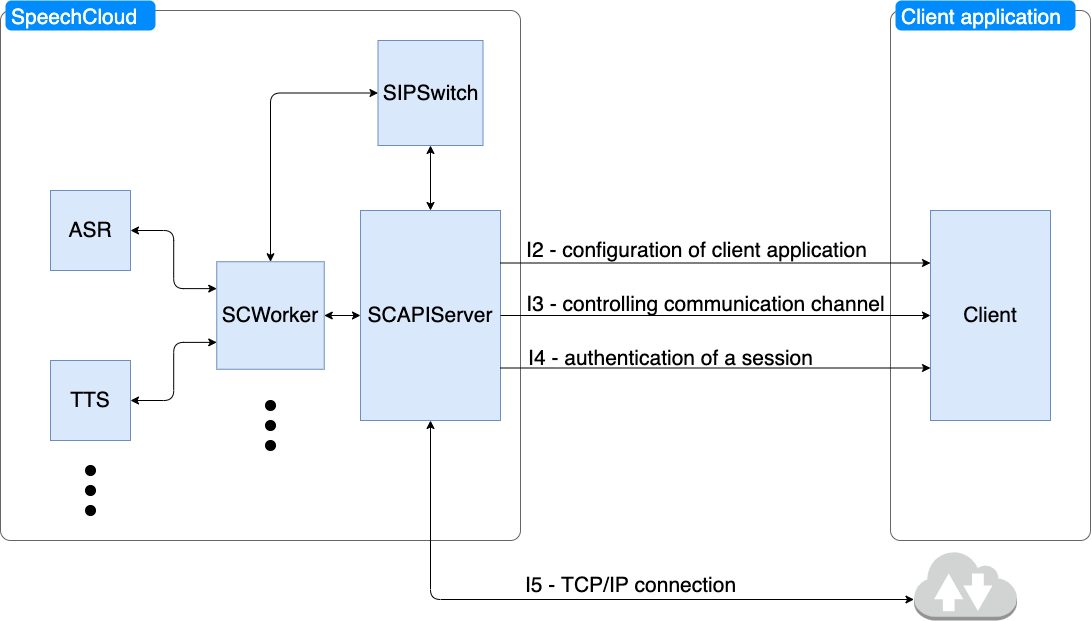

The diagram above was exported from draw.io. Its source (the exported page's mxGraphModel, read from the mxfile embedded in the PNG):
<mxGraphModel dx="1941" dy="860" grid="1" gridSize="10" guides="1" tooltips="1" connect="1" arrows="1" fold="1" page="1" pageScale="1" pageWidth="1169" pageHeight="827" math="0" shadow="0">
  <root>
    <mxCell id="0" />
    <mxCell id="1" parent="0" />
    <mxCell id="FfLaRWVaO9meYGGHp2Hy-2" value="" style="shape=mxgraph.mockup.containers.marginRect;rectMarginTop=10;strokeColor=#666666;strokeWidth=1;dashed=0;rounded=1;arcSize=5;recursiveResize=0;fontSize=21;" vertex="1" parent="1">
      <mxGeometry x="-40" y="120" width="520" height="540" as="geometry" />
    </mxCell>
    <mxCell id="FfLaRWVaO9meYGGHp2Hy-3" value="SpeechCloud" style="shape=rect;strokeColor=none;fillColor=#008cff;strokeWidth=1;dashed=0;rounded=1;arcSize=20;fontColor=#ffffff;fontSize=21;spacing=2;spacingTop=-2;align=left;autosize=1;spacingLeft=4;resizeWidth=0;resizeHeight=0;perimeter=none;" vertex="1" parent="FfLaRWVaO9meYGGHp2Hy-2">
      <mxGeometry x="5" width="150" height="30" as="geometry" />
    </mxCell>
    <mxCell id="FfLaRWVaO9meYGGHp2Hy-11" value="SIPSwitch" style="whiteSpace=wrap;html=1;aspect=fixed;fillColor=#dae8fc;strokeColor=#6c8ebf;fontSize=21;" vertex="1" parent="FfLaRWVaO9meYGGHp2Hy-2">
      <mxGeometry x="377.5" y="40" width="105" height="105" as="geometry" />
    </mxCell>
    <mxCell id="FfLaRWVaO9meYGGHp2Hy-13" value="SCWorker" style="whiteSpace=wrap;html=1;aspect=fixed;fillColor=#dae8fc;strokeColor=#6c8ebf;fontSize=21;" vertex="1" parent="FfLaRWVaO9meYGGHp2Hy-2">
      <mxGeometry x="216.25" y="261.25" width="107.5" height="107.5" as="geometry" />
    </mxCell>
    <mxCell id="FfLaRWVaO9meYGGHp2Hy-14" value="ASR" style="whiteSpace=wrap;html=1;aspect=fixed;fillColor=#dae8fc;strokeColor=#6c8ebf;fontSize=21;" vertex="1" parent="FfLaRWVaO9meYGGHp2Hy-2">
      <mxGeometry x="50" y="190" width="80" height="80" as="geometry" />
    </mxCell>
    <mxCell id="FfLaRWVaO9meYGGHp2Hy-15" value="TTS" style="whiteSpace=wrap;html=1;aspect=fixed;fillColor=#dae8fc;strokeColor=#6c8ebf;fontSize=21;" vertex="1" parent="FfLaRWVaO9meYGGHp2Hy-2">
      <mxGeometry x="50" y="360" width="80" height="80" as="geometry" />
    </mxCell>
    <mxCell id="FfLaRWVaO9meYGGHp2Hy-16" value="" style="ellipse;whiteSpace=wrap;html=1;aspect=fixed;fillColor=#000000;fontSize=21;" vertex="1" parent="FfLaRWVaO9meYGGHp2Hy-2">
      <mxGeometry x="85" y="465" width="10" height="10" as="geometry" />
    </mxCell>
    <mxCell id="FfLaRWVaO9meYGGHp2Hy-17" value="" style="ellipse;whiteSpace=wrap;html=1;aspect=fixed;fillColor=#000000;fontSize=21;" vertex="1" parent="FfLaRWVaO9meYGGHp2Hy-2">
      <mxGeometry x="85" y="485" width="10" height="10" as="geometry" />
    </mxCell>
    <mxCell id="FfLaRWVaO9meYGGHp2Hy-18" value="" style="ellipse;whiteSpace=wrap;html=1;aspect=fixed;fillColor=#000000;fontSize=21;" vertex="1" parent="FfLaRWVaO9meYGGHp2Hy-2">
      <mxGeometry x="85" y="505" width="10" height="10" as="geometry" />
    </mxCell>
    <mxCell id="FfLaRWVaO9meYGGHp2Hy-21" value="" style="ellipse;whiteSpace=wrap;html=1;aspect=fixed;fillColor=#000000;fontSize=21;" vertex="1" parent="FfLaRWVaO9meYGGHp2Hy-2">
      <mxGeometry x="265" y="400" width="10" height="10" as="geometry" />
    </mxCell>
    <mxCell id="FfLaRWVaO9meYGGHp2Hy-22" value="" style="ellipse;whiteSpace=wrap;html=1;aspect=fixed;fillColor=#000000;fontSize=21;" vertex="1" parent="FfLaRWVaO9meYGGHp2Hy-2">
      <mxGeometry x="265" y="420" width="10" height="10" as="geometry" />
    </mxCell>
    <mxCell id="FfLaRWVaO9meYGGHp2Hy-23" value="" style="ellipse;whiteSpace=wrap;html=1;aspect=fixed;fillColor=#000000;fontSize=21;" vertex="1" parent="FfLaRWVaO9meYGGHp2Hy-2">
      <mxGeometry x="265" y="440" width="10" height="10" as="geometry" />
    </mxCell>
    <mxCell id="FfLaRWVaO9meYGGHp2Hy-24" value="" style="endArrow=classic;startArrow=classic;html=1;entryX=0.5;entryY=1;entryDx=0;entryDy=0;exitX=0.5;exitY=0;exitDx=0;exitDy=0;fontSize=21;" edge="1" parent="FfLaRWVaO9meYGGHp2Hy-2" source="FfLaRWVaO9meYGGHp2Hy-32" target="FfLaRWVaO9meYGGHp2Hy-11">
      <mxGeometry width="50" height="50" relative="1" as="geometry">
        <mxPoint x="440" y="202.5" as="sourcePoint" />
        <mxPoint x="410" y="250" as="targetPoint" />
      </mxGeometry>
    </mxCell>
    <mxCell id="FfLaRWVaO9meYGGHp2Hy-25" value="" style="endArrow=classic;startArrow=classic;html=1;exitX=1;exitY=0.5;exitDx=0;exitDy=0;entryX=0;entryY=0.5;entryDx=0;entryDy=0;fontSize=21;" edge="1" parent="FfLaRWVaO9meYGGHp2Hy-2" source="FfLaRWVaO9meYGGHp2Hy-13" target="FfLaRWVaO9meYGGHp2Hy-32">
      <mxGeometry width="50" height="50" relative="1" as="geometry">
        <mxPoint x="330" y="220" as="sourcePoint" />
        <mxPoint x="350" y="245" as="targetPoint" />
      </mxGeometry>
    </mxCell>
    <mxCell id="FfLaRWVaO9meYGGHp2Hy-26" value="" style="endArrow=classic;startArrow=classic;html=1;entryX=0;entryY=0.5;entryDx=0;entryDy=0;exitX=0.5;exitY=0;exitDx=0;exitDy=0;edgeStyle=orthogonalEdgeStyle;fontSize=21;" edge="1" parent="FfLaRWVaO9meYGGHp2Hy-2" source="FfLaRWVaO9meYGGHp2Hy-13" target="FfLaRWVaO9meYGGHp2Hy-11">
      <mxGeometry width="50" height="50" relative="1" as="geometry">
        <mxPoint x="260" y="130" as="sourcePoint" />
        <mxPoint x="310" y="80" as="targetPoint" />
      </mxGeometry>
    </mxCell>
    <mxCell id="FfLaRWVaO9meYGGHp2Hy-27" value="" style="endArrow=classic;startArrow=classic;html=1;exitX=1;exitY=0.5;exitDx=0;exitDy=0;entryX=0;entryY=0.25;entryDx=0;entryDy=0;edgeStyle=orthogonalEdgeStyle;fontSize=21;" edge="1" parent="FfLaRWVaO9meYGGHp2Hy-2" source="FfLaRWVaO9meYGGHp2Hy-14" target="FfLaRWVaO9meYGGHp2Hy-13">
      <mxGeometry width="50" height="50" relative="1" as="geometry">
        <mxPoint x="170" y="240" as="sourcePoint" />
        <mxPoint x="220" y="190" as="targetPoint" />
      </mxGeometry>
    </mxCell>
    <mxCell id="FfLaRWVaO9meYGGHp2Hy-28" value="" style="endArrow=classic;startArrow=classic;html=1;exitX=1;exitY=0.5;exitDx=0;exitDy=0;entryX=0;entryY=0.75;entryDx=0;entryDy=0;edgeStyle=orthogonalEdgeStyle;fontSize=21;" edge="1" parent="FfLaRWVaO9meYGGHp2Hy-2" source="FfLaRWVaO9meYGGHp2Hy-15" target="FfLaRWVaO9meYGGHp2Hy-13">
      <mxGeometry width="50" height="50" relative="1" as="geometry">
        <mxPoint x="160" y="390" as="sourcePoint" />
        <mxPoint x="210" y="340" as="targetPoint" />
      </mxGeometry>
    </mxCell>
    <mxCell id="FfLaRWVaO9meYGGHp2Hy-32" value="&lt;span style=&quot;font-size: 21px;&quot;&gt;SCAPIServer&lt;/span&gt;" style="whiteSpace=wrap;html=1;fillColor=#dae8fc;strokeColor=#6c8ebf;fontSize=21;" vertex="1" parent="FfLaRWVaO9meYGGHp2Hy-2">
      <mxGeometry x="360" y="210" width="140" height="210" as="geometry" />
    </mxCell>
    <mxCell id="FfLaRWVaO9meYGGHp2Hy-4" value="" style="shape=mxgraph.mockup.containers.marginRect;rectMarginTop=10;strokeColor=#666666;strokeWidth=1;dashed=0;rounded=1;arcSize=5;recursiveResize=0;fontSize=21;" vertex="1" parent="1">
      <mxGeometry x="850" y="120" width="200" height="540" as="geometry" />
    </mxCell>
    <mxCell id="FfLaRWVaO9meYGGHp2Hy-5" value="Client application" style="shape=rect;strokeColor=none;fillColor=#008cff;strokeWidth=1;dashed=0;rounded=1;arcSize=20;fontColor=#ffffff;fontSize=21;spacing=2;spacingTop=-2;align=left;autosize=1;spacingLeft=4;resizeWidth=0;resizeHeight=0;perimeter=none;" vertex="1" parent="FfLaRWVaO9meYGGHp2Hy-4">
      <mxGeometry x="5" width="180" height="30" as="geometry" />
    </mxCell>
    <mxCell id="FfLaRWVaO9meYGGHp2Hy-33" value="Client" style="whiteSpace=wrap;html=1;fillColor=#dae8fc;strokeColor=#6c8ebf;fontSize=21;" vertex="1" parent="FfLaRWVaO9meYGGHp2Hy-4">
      <mxGeometry x="40" y="210" width="120" height="210" as="geometry" />
    </mxCell>
    <mxCell id="FfLaRWVaO9meYGGHp2Hy-34" style="edgeStyle=orthogonalEdgeStyle;rounded=0;orthogonalLoop=1;jettySize=auto;html=1;exitX=1;exitY=0.25;exitDx=0;exitDy=0;entryX=0;entryY=0.25;entryDx=0;entryDy=0;fontSize=21;" edge="1" parent="1" source="FfLaRWVaO9meYGGHp2Hy-32" target="FfLaRWVaO9meYGGHp2Hy-33">
      <mxGeometry relative="1" as="geometry" />
    </mxCell>
    <mxCell id="FfLaRWVaO9meYGGHp2Hy-35" style="edgeStyle=orthogonalEdgeStyle;rounded=0;orthogonalLoop=1;jettySize=auto;html=1;exitX=1;exitY=0.5;exitDx=0;exitDy=0;fontSize=21;" edge="1" parent="1" source="FfLaRWVaO9meYGGHp2Hy-32" target="FfLaRWVaO9meYGGHp2Hy-33">
      <mxGeometry relative="1" as="geometry" />
    </mxCell>
    <mxCell id="FfLaRWVaO9meYGGHp2Hy-36" style="edgeStyle=orthogonalEdgeStyle;rounded=0;orthogonalLoop=1;jettySize=auto;html=1;exitX=1;exitY=0.75;exitDx=0;exitDy=0;entryX=0;entryY=0.75;entryDx=0;entryDy=0;fontSize=21;" edge="1" parent="1" source="FfLaRWVaO9meYGGHp2Hy-32" target="FfLaRWVaO9meYGGHp2Hy-33">
      <mxGeometry relative="1" as="geometry" />
    </mxCell>
    <mxCell id="FfLaRWVaO9meYGGHp2Hy-37" value="I2 -&amp;nbsp;configuration of client application" style="text;html=1;align=center;verticalAlign=middle;resizable=0;points=[];autosize=1;strokeColor=none;fontSize=21;" vertex="1" parent="1">
      <mxGeometry x="476" y="355" width="360" height="30" as="geometry" />
    </mxCell>
    <mxCell id="FfLaRWVaO9meYGGHp2Hy-38" value="I3 -&amp;nbsp;controlling communication channel" style="text;html=1;align=center;verticalAlign=middle;resizable=0;points=[];autosize=1;strokeColor=none;fontSize=21;" vertex="1" parent="1">
      <mxGeometry x="480" y="409" width="370" height="30" as="geometry" />
    </mxCell>
    <mxCell id="FfLaRWVaO9meYGGHp2Hy-39" value="I4 -&amp;nbsp;authentication of a session" style="text;html=1;align=center;verticalAlign=middle;resizable=0;points=[];autosize=1;strokeColor=none;fontSize=21;" vertex="1" parent="1">
      <mxGeometry x="480" y="463" width="300" height="30" as="geometry" />
    </mxCell>
    <mxCell id="FfLaRWVaO9meYGGHp2Hy-40" value="" style="outlineConnect=0;dashed=0;verticalLabelPosition=bottom;verticalAlign=top;align=center;html=1;shape=mxgraph.aws3.internet_2;fillColor=#D2D3D3;gradientColor=none;fontSize=21;" vertex="1" parent="1">
      <mxGeometry x="873.47" y="670" width="103.06" height="70" as="geometry" />
    </mxCell>
    <mxCell id="FfLaRWVaO9meYGGHp2Hy-41" style="edgeStyle=orthogonalEdgeStyle;rounded=1;orthogonalLoop=1;jettySize=auto;html=1;exitX=0.5;exitY=1;exitDx=0;exitDy=0;entryX=0;entryY=0.7;entryDx=0;entryDy=0;entryPerimeter=0;fontSize=21;startArrow=classic;" edge="1" parent="1" source="FfLaRWVaO9meYGGHp2Hy-32" target="FfLaRWVaO9meYGGHp2Hy-40">
      <mxGeometry relative="1" as="geometry" />
    </mxCell>
    <mxCell id="FfLaRWVaO9meYGGHp2Hy-42" value="I5 - TCP/IP connection" style="text;html=1;align=center;verticalAlign=middle;resizable=0;points=[];autosize=1;strokeColor=none;fontSize=21;" vertex="1" parent="1">
      <mxGeometry x="475" y="690" width="230" height="30" as="geometry" />
    </mxCell>
  </root>
</mxGraphModel>